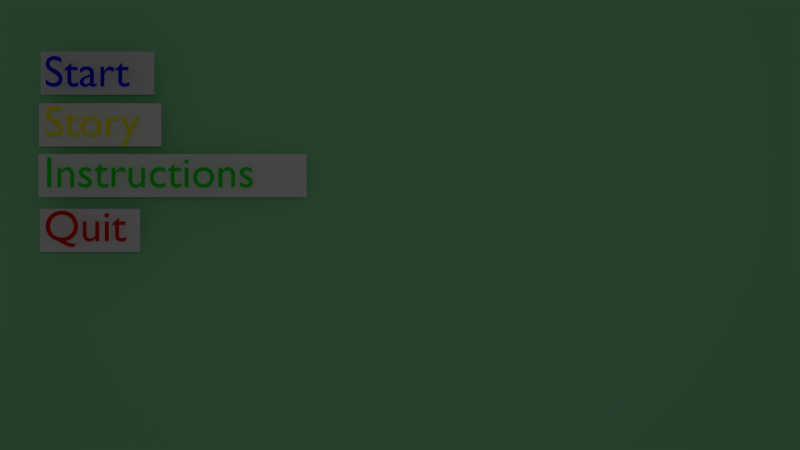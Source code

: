 # Source: mainMenuStart.blend  (saved by Blender 2.74.0; exported with 4.5.12 LTS)
import bpy
from mathutils import Matrix  # noqa: F401  (used for matrix-valued properties, if any)

bpy.ops.wm.read_factory_settings(use_empty=True)
scene = bpy.context.scene
scene.name = 'Scene'

# ---- collections
col_collection_1 = bpy.data.collections.new('Collection 1'); scene.collection.children.link(col_collection_1)

# ---- materials (node trees are filled in below, after node groups)
mat_material_003 = bpy.data.materials.new('Material.003')
mat_material_003.alpha_threshold = 0.0
mat_material_003.use_transparent_shadow = False
mat_material_003.diffuse_color = (0.007409, 0.8, 0.01924, 1.0)
mat_material_003.roughness = 0.5
mat_material_001 = bpy.data.materials.new('Material.001')
mat_material_001.alpha_threshold = 0.0
mat_material_001.use_transparent_shadow = False
mat_material_001.diffuse_color = (0.8924, 0.8924, 0.8924, 1.0)
mat_material_001.roughness = 0.5
mat_material_002 = bpy.data.materials.new('Material.002')
mat_material_002.alpha_threshold = 0.0
mat_material_002.use_transparent_shadow = False
mat_material_002.diffuse_color = (0.8, 0.006273, 0.006273, 1.0)
mat_material_002.roughness = 0.5
mat_material_004 = bpy.data.materials.new('Material.004')
mat_material_004.alpha_threshold = 0.0
mat_material_004.use_transparent_shadow = False
mat_material_004.diffuse_color = (1.0, 0.9456, 0.002354, 1.0)
mat_material_004.roughness = 0.5
mat_material_005 = bpy.data.materials.new('Material.005')
mat_material_005.alpha_threshold = 0.0
mat_material_005.use_transparent_shadow = False
mat_material_005.diffuse_color = (0.004975, 0.006493, 0.8, 1.0)
mat_material_005.roughness = 0.5
mat_material = bpy.data.materials.new('Material')
mat_material.alpha_threshold = 0.0
mat_material.use_transparent_shadow = False
mat_material.preview_render_type = 'FLAT'
mat_material.diffuse_color = (0.3165, 0.8, 0.3917, 1.0)
mat_material.roughness = 0.5
mat_material.specular_intensity = 0.0
mat_material.line_color = (0.0, 0.0, 0.0, 1.0)

# ---- material node trees

# ---- world
world_world = bpy.data.worlds.new('World'); scene.world = world_world
world_world.color = (0.05088, 0.05088, 0.05088)
world_world.use_sun_shadow = False
world_world.sun_shadow_jitter_overblur = 0.0
world_world.cycles.sampling_method = 'MANUAL'
world_world.cycles.sample_map_resolution = 256

# ---- cameras
cam_camera = bpy.data.cameras.new('Camera')
cam_camera.clip_end = 100.0
cam_camera.lens = 35.0
cam_camera.sensor_width = 32.0
cam_camera.sensor_height = 18.0
cam_camera.ortho_scale = 7.314
cam_camera.dof.focus_distance = 0.0
cam_camera.dof.aperture_fstop = 128.0

# ---- lights
light_lamp = bpy.data.lights.new('Lamp', 'POINT')
light_lamp.transmission_factor = 0.0
light_lamp.cutoff_distance = 30.0
light_lamp.energy = 100.0
light_lamp.shadow_buffer_clip_start = 1.001
light_lamp.shadow_soft_size = 0.1
light_lamp.shadow_maximum_resolution = 0.006
light_lamp.use_absolute_resolution = True
light_lamp.cycles.use_multiple_importance_sampling = False

# ---- meshes
me_plane_004 = bpy.data.meshes.new('Plane.004')
me_plane_004.from_pydata([(-1.0, -1.0, 0.0), (1.0, -1.0, 0.0), (-1.0, 1.0, 0.0), (1.0, 1.0, 0.0)], [], [(0, 1, 3, 2)])
me_plane_004.materials.append(mat_material_001)
me_plane_004.use_remesh_preserve_volume = False
me_plane_004.use_remesh_preserve_attributes = False
me_plane_004.use_mirror_vertex_groups = False
me_plane_004.update()
me_plane_003 = bpy.data.meshes.new('Plane.003')
me_plane_003.from_pydata([(-1.0, -1.0, 0.0), (1.0, -1.0, 0.0), (-1.0, 1.0, 0.0), (1.0, 1.0, 0.0)], [], [(0, 1, 3, 2)])
me_plane_003.materials.append(mat_material_001)
me_plane_003.use_remesh_preserve_volume = False
me_plane_003.use_remesh_preserve_attributes = False
me_plane_003.use_mirror_vertex_groups = False
me_plane_003.update()
me_plane_002 = bpy.data.meshes.new('Plane.002')
me_plane_002.from_pydata([(-1.0, -1.0, 0.0), (1.0, -1.0, 0.0), (-1.0, 1.0, 0.0), (1.0, 1.0, 0.0)], [], [(0, 1, 3, 2)])
me_plane_002.materials.append(mat_material_001)
me_plane_002.use_remesh_preserve_volume = False
me_plane_002.use_remesh_preserve_attributes = False
me_plane_002.use_mirror_vertex_groups = False
me_plane_002.update()
me_plane = bpy.data.meshes.new('Plane')
me_plane.from_pydata([(-1.0, -1.0, 0.0), (1.0, -1.0, 0.0), (-1.0, 1.0, 0.0), (1.0, 1.0, 0.0)], [], [(0, 1, 3, 2)])
me_plane.materials.append(None)
me_plane.use_remesh_preserve_volume = False
me_plane.use_remesh_preserve_attributes = False
me_plane.use_mirror_vertex_groups = False
me_plane.update()
me_cube = bpy.data.meshes.new('Cube')
me_cube.from_pydata([(1.0, 1.0, -1.0), (1.0, -1.0, -1.0), (-1.0, -1.0, -1.0), (-1.0, 1.0, -1.0), (1.0, 1.0, 1.0), (1.0, -1.0, 1.0), (-1.0, -1.0, 1.0), (-1.0, 1.0, 1.0)], [], [(0, 1, 2, 3), (4, 7, 6, 5), (0, 4, 5, 1), (1, 5, 6, 2), (2, 6, 7, 3), (4, 0, 3, 7)])
_uv = me_cube.uv_layers.new(name='UVMap')
_uv.uv.foreach_set('vector', [0.8309, 0.8298, 0.8309, 0.1664, 0.1675, 0.1665, 0.1675, 0.8298, 1.0, 1.0, 2.408e-07, 1.0, 0.0, 4.833e-07, 1.0, 0.0, 0.8309, 0.8298, 1.0, 1.0, 1.0, 0.0, 0.8309, 0.1664, 0.8309, 0.1664, 1.0, 0.0, 0.0, 4.833e-07, 0.1675, 0.1665, 0.1675, 0.1665, 0.0, 4.833e-07, 2.408e-07, 1.0, 0.1675, 0.8298, 1.0, 1.0, 0.8309, 0.8298, 0.1675, 0.8298, 2.408e-07, 1.0])
me_cube.materials.append(mat_material)
me_cube.use_remesh_preserve_volume = False
me_cube.use_remesh_preserve_attributes = False
me_cube.use_mirror_vertex_groups = False
me_cube.update()

# ---- curves / text
txt_text_005 = bpy.data.curves.new('Text.005', 'FONT')
txt_text_005.dimensions = '2D'
txt_text_005.body = 'Your plane has crash\nlanded in enemy\nterritory, one other\nsurvivor remains on\nthe land, find the \nother player and \ndestroy the missile.\nThese are your\nobjectives.'
txt_text_005.materials.append(mat_material_003)
txt_text_005.use_path_clamp = True
txt_text_005.bevel_resolution = 0
txt_text_004 = bpy.data.curves.new('Text.004', 'FONT')
txt_text_004.dimensions = '2D'
txt_text_004.body = 'Use WASD controls;\nQ steps left;\nE steps right;\nSpacebar to shoot; \nR to reload;'
txt_text_004.materials.append(mat_material_003)
txt_text_004.use_path_clamp = True
txt_text_004.bevel_resolution = 0
txt_text_003 = bpy.data.curves.new('Text.003', 'FONT')
txt_text_003.dimensions = '2D'
txt_text_003.body = 'Quit'
txt_text_003.materials.append(mat_material_002)
txt_text_003.use_path_clamp = True
txt_text_003.bevel_resolution = 0
txt_text_002 = bpy.data.curves.new('Text.002', 'FONT')
txt_text_002.dimensions = '2D'
txt_text_002.body = 'Instructions'
txt_text_002.materials.append(mat_material_003)
txt_text_002.use_path_clamp = True
txt_text_002.bevel_resolution = 0
txt_text_001 = bpy.data.curves.new('Text.001', 'FONT')
txt_text_001.dimensions = '2D'
txt_text_001.body = 'Story'
txt_text_001.materials.append(mat_material_004)
txt_text_001.use_path_clamp = True
txt_text_001.bevel_resolution = 0
txt_text = bpy.data.curves.new('Text', 'FONT')
txt_text.dimensions = '2D'
txt_text.body = 'Start'
txt_text.materials.append(mat_material_005)
txt_text.use_path_clamp = True
txt_text.bevel_resolution = 0

# ---- objects
ob_story_001 = bpy.data.objects.new('Story.001', txt_text_005)
ob_instructions_001 = bpy.data.objects.new('Instructions.001', txt_text_004)
ob_storyselect = bpy.data.objects.new('StorySelect', me_plane_004)
ob_quitselect = bpy.data.objects.new('QuitSelect', me_plane_003)
ob_instructionsselect = bpy.data.objects.new('InstructionsSelect', me_plane_002)
ob_startselect = bpy.data.objects.new('StartSelect', me_plane)
ob_quit = bpy.data.objects.new('Quit', txt_text_003)
ob_instructions = bpy.data.objects.new('Instructions', txt_text_002)
ob_story = bpy.data.objects.new('Story', txt_text_001)
ob_start = bpy.data.objects.new('Start', txt_text)
ob_backround = bpy.data.objects.new('Backround', me_cube)
ob_lamp = bpy.data.objects.new('Lamp', light_lamp)
ob_camera = bpy.data.objects.new('Camera', cam_camera)

# ---- transforms, parenting, visibility, modifiers, constraints
ob_story_001.location = (-0.6097, 2.077, 0.4474)
ob_story_001.scale = (0.5789, 0.5789, 0.5789)
ob_story_001.hide_render = True
ob_story_001.lineart.crease_threshold = 0.0
ob_instructions_001.location = (-0.6097, 1.027, 0.4474)
ob_instructions_001.scale = (0.5789, 0.5789, 0.5789)
ob_instructions_001.hide_render = True
ob_instructions_001.lineart.crease_threshold = 0.0
ob_storyselect.location = (-3.966, 1.306, 0.3026)
ob_storyselect.scale = (0.8147, 0.2866, 0.5789)
ob_storyselect.lineart.crease_threshold = 0.0
ob_quitselect.location = (-4.1, -0.09744, 0.3026)
ob_quitselect.scale = (0.667, 0.2866, 0.5789)
ob_quitselect.lineart.crease_threshold = 0.0
ob_instructionsselect.location = (-3.003, 0.6311, 0.3026)
ob_instructionsselect.scale = (1.785, 0.2866, 0.5789)
ob_instructionsselect.lineart.crease_threshold = 0.0
ob_startselect.location = (-4.001, 1.995, 0.3026)
ob_startselect.rotation_euler = (0.0, 6.283, -0.0)
ob_startselect.scale = (0.7567, 0.2866, 0.5789)
ob_startselect.lineart.crease_threshold = 0.0
ob_quit.location = (-4.659, -0.2383, 0.4474)
ob_quit.scale = (0.5789, 0.5789, 0.5789)
ob_quit.lineart.crease_threshold = 0.0
ob_instructions.location = (-4.659, 0.4701, 0.4474)
ob_instructions.scale = (0.5789, 0.5789, 0.5789)
ob_instructions.lineart.crease_threshold = 0.0
ob_story.location = (-4.659, 1.139, 0.4474)
ob_story.scale = (0.5789, 0.5789, 0.5789)
ob_story.lineart.crease_threshold = 0.0
ob_start.location = (-4.659, 1.795, 0.4474)
ob_start.scale = (0.5789, 0.5789, 0.5789)
ob_start.lineart.crease_threshold = 0.0
ob_backround.location = (0.008425, -0.02611, 0.0)
ob_backround.scale = (5.718, 3.108, 0.06426)
ob_backround.lock_rotations_4d = False
ob_backround.empty_display_type = 'ARROWS'
ob_backround.lineart.crease_threshold = 0.0
ob_lamp.location = (0.01727, 1.005, 13.31)
ob_lamp.rotation_euler = (0.6503, 0.05522, 1.866)
ob_lamp.lock_rotations_4d = False
ob_lamp.empty_display_type = 'ARROWS'
ob_lamp.color = (0.0, 0.0, 0.0, 0.0)
ob_lamp.lineart.crease_threshold = 0.0
ob_camera.location = (0.02466, -0.02663, 11.95)
ob_camera.lock_rotations_4d = False
ob_camera.empty_display_type = 'ARROWS'
ob_camera.color = (0.0, 0.0, 0.0, 0.0)
ob_camera.display_type = 'WIRE'
ob_camera.lineart.crease_threshold = 0.0

# ---- collection membership
col_collection_1.objects.link(ob_story_001)
col_collection_1.objects.link(ob_instructions_001)
col_collection_1.objects.link(ob_storyselect)
col_collection_1.objects.link(ob_quitselect)
col_collection_1.objects.link(ob_instructionsselect)
col_collection_1.objects.link(ob_startselect)
col_collection_1.objects.link(ob_quit)
col_collection_1.objects.link(ob_instructions)
col_collection_1.objects.link(ob_story)
col_collection_1.objects.link(ob_start)
col_collection_1.objects.link(ob_backround)
col_collection_1.objects.link(ob_lamp)
col_collection_1.objects.link(ob_camera)

# ---- scene / render settings (as saved in the file)
scene.camera = ob_camera
scene.frame_start = 1; scene.frame_end = 250; scene.frame_set(1)
scene.render.engine = 'BLENDER_EEVEE_NEXT'
scene.render.resolution_percentage = 50
scene.render.dither_intensity = 0.0
scene.cycles.use_denoising = False
scene.cycles.samples = 10
scene.cycles.sampling_pattern = 'TABULATED_SOBOL'
scene.cycles.light_sampling_threshold = 0.0
scene.cycles.use_adaptive_sampling = False
scene.cycles.use_light_tree = False
scene.cycles.blur_glossy = 0.0
scene.cycles.pixel_filter_type = 'GAUSSIAN'
scene.cycles.sample_clamp_indirect = 0.0
scene.view_settings.view_transform = 'Standard'
bpy.context.view_layer.update()
